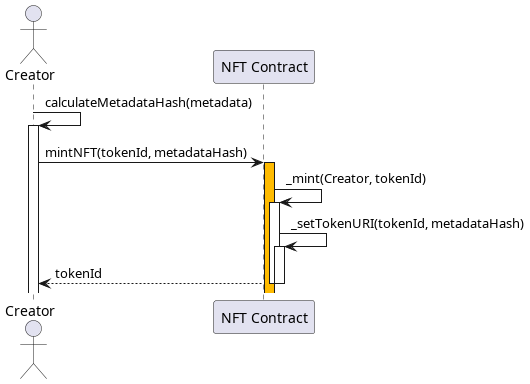

The diagram above was rendered by PlantUML. Its source (embedded in the PNG):
@startuml

actor Creator as C
participant "NFT Contract" as NC

C -> C++: calculateMetadataHash(metadata)

C -> NC++: mintNFT(tokenId, metadataHash)

activate NC #FFBB00

NC -> NC++: _mint(Creator, tokenId)
NC -> NC++: _setTokenURI(tokenId, metadataHash)

NC --> C--: tokenId
deactivate NC

@enduml